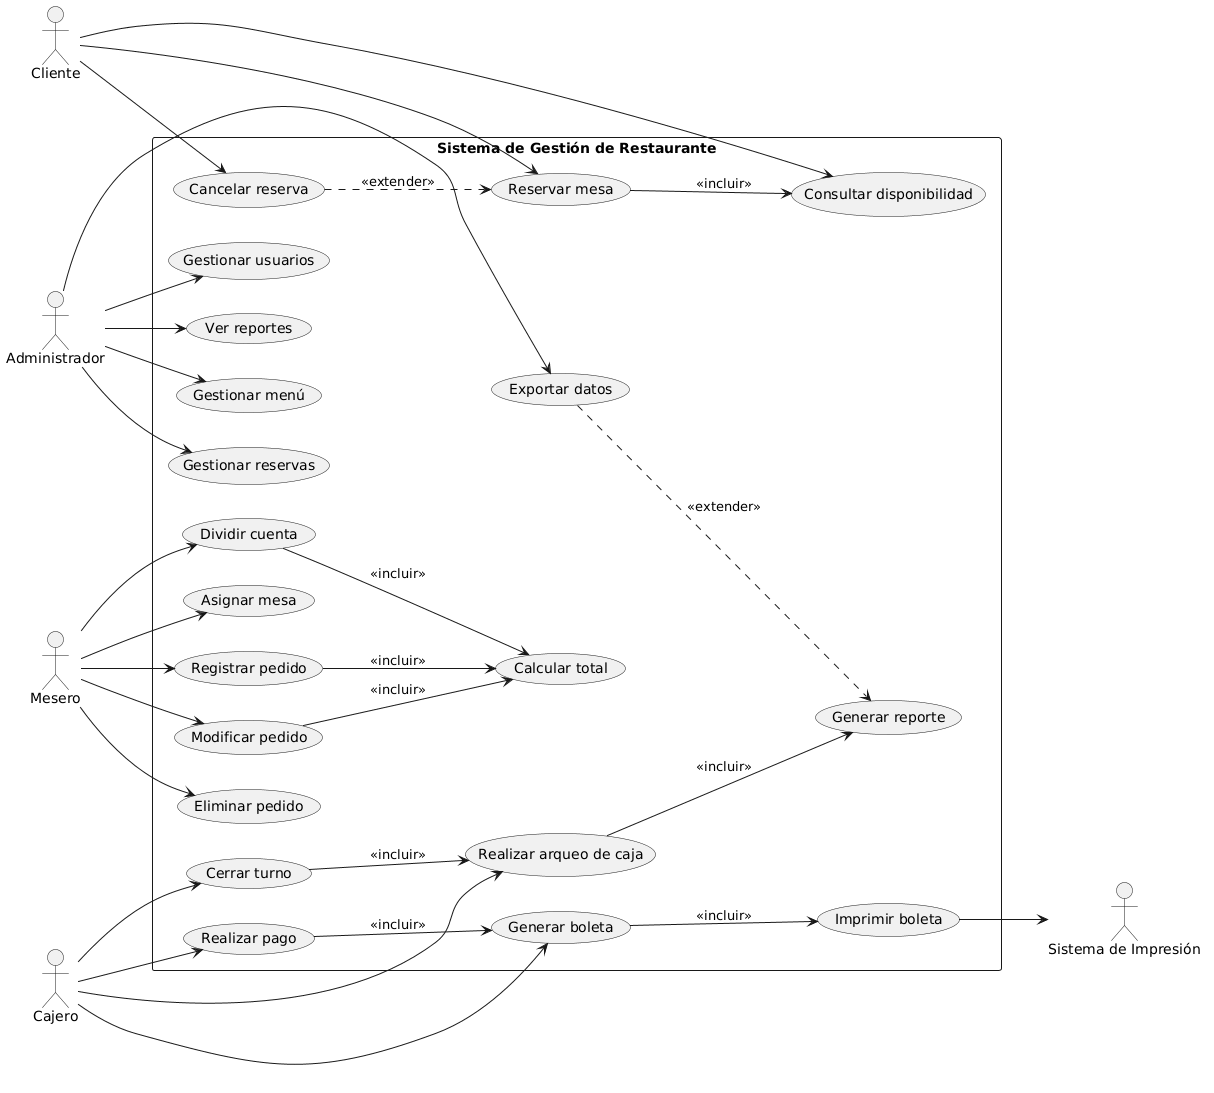

The diagram above was rendered by PlantUML. Its source (embedded in the PNG):
@startuml
left to right direction

actor Cliente
actor Mesero
actor Cajero
actor Administrador
actor "Sistema de Impresión" as Impresora

rectangle "Sistema de Gestión de Restaurante" {

  ' ===== CLIENTE =====
  Cliente --> (Consultar disponibilidad)
  Cliente --> (Reservar mesa)
  Cliente --> (Cancelar reserva)

  ' ===== MESERO =====
  Mesero --> (Asignar mesa)
  Mesero --> (Registrar pedido)
  Mesero --> (Modificar pedido)
  Mesero --> (Eliminar pedido)
  Mesero --> (Dividir cuenta)

  ' ===== CAJERO =====
  Cajero --> (Realizar pago)
  Cajero --> (Generar boleta)
  Cajero --> (Realizar arqueo de caja)
  Cajero --> (Cerrar turno)

  ' ===== ADMINISTRADOR =====
  Administrador --> (Gestionar menú)
  Administrador --> (Gestionar reservas)
  Administrador --> (Gestionar usuarios)
  Administrador --> (Ver reportes)
  Administrador --> (Exportar datos)

  ' ===== CASOS INTERNOS =====
  (Calcular total)
  (Imprimir boleta)
  (Generar reporte)

  ' ===== RELACIONES INCLUIR =====
  (Reservar mesa) --> (Consultar disponibilidad) : <<incluir>>

  (Registrar pedido) --> (Calcular total) : <<incluir>>
  (Modificar pedido) --> (Calcular total) : <<incluir>>
  (Dividir cuenta) --> (Calcular total) : <<incluir>>

  (Realizar pago) --> (Generar boleta) : <<incluir>>
  (Generar boleta) --> (Imprimir boleta) : <<incluir>>

  (Realizar arqueo de caja) --> (Generar reporte) : <<incluir>>
  (Cerrar turno) --> (Realizar arqueo de caja) : <<incluir>>

  ' ===== RELACIONES EXTENDER =====
  (Cancelar reserva) ..> (Reservar mesa) : <<extender>>
  (Exportar datos) ..> (Generar reporte) : <<extender>>

}

(Imprimir boleta) --> Impresora
@enduml